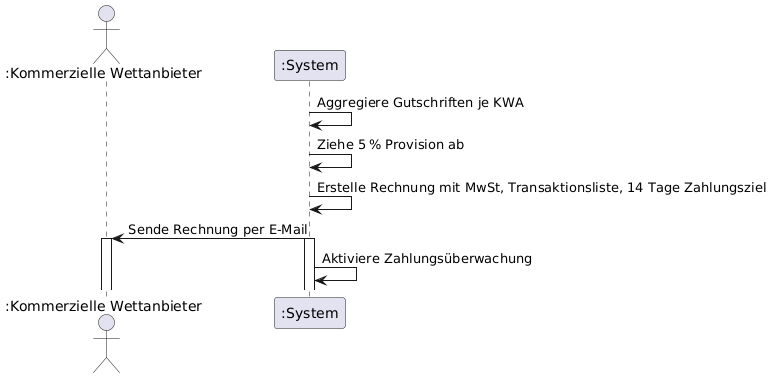

The diagram above was rendered by PlantUML. Its source (embedded in the PNG):
@startuml
actor ":Kommerzielle Wettanbieter" as KWA
participant ":System" as System


System -> System: Aggregiere Gutschriften je KWA
System -> System: Ziehe 5 % Provision ab


    System -> System: Erstelle Rechnung mit MwSt, Transaktionsliste, 14 Tage Zahlungsziel
 System -> KWA: Sende Rechnung per E-Mail
 activate KWA
activate System
    System -> System: Aktiviere Zahlungsüberwachung
@enduml